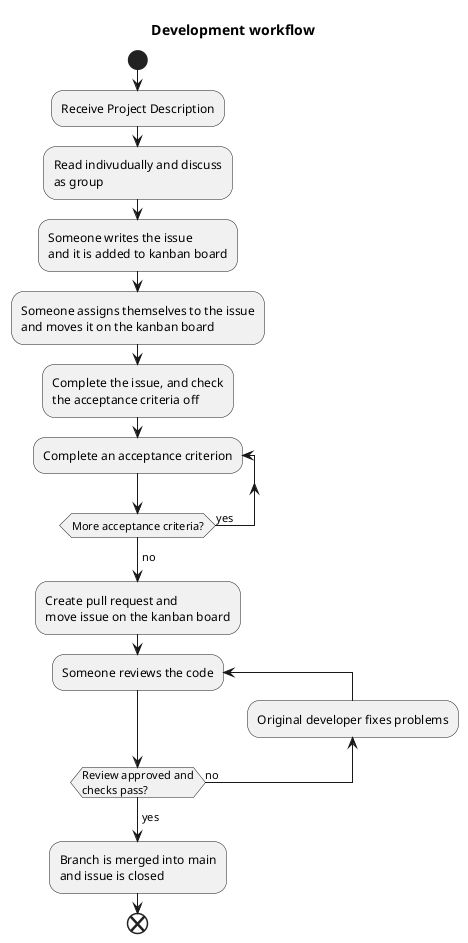

The diagram above was rendered by PlantUML. Its source (embedded in the PNG):
@startuml
start

title Development workflow

:Receive Project Description;

:Read indivudually and discuss
as group;

:Someone writes the issue
and it is added to kanban board;

:Someone assigns themselves to the issue
and moves it on the kanban board;

:Complete the issue, and check
the acceptance criteria off;

repeat :Complete an acceptance criterion;
repeat while (More acceptance criteria?) is (yes)
->no;

:Create pull request and
move issue on the kanban board;

repeat :Someone reviews the code;
backward:Original developer fixes problems;
repeat while (Review approved and
checks pass?) is (no)
->yes;

:Branch is merged into main
and issue is closed;
end
@enduml